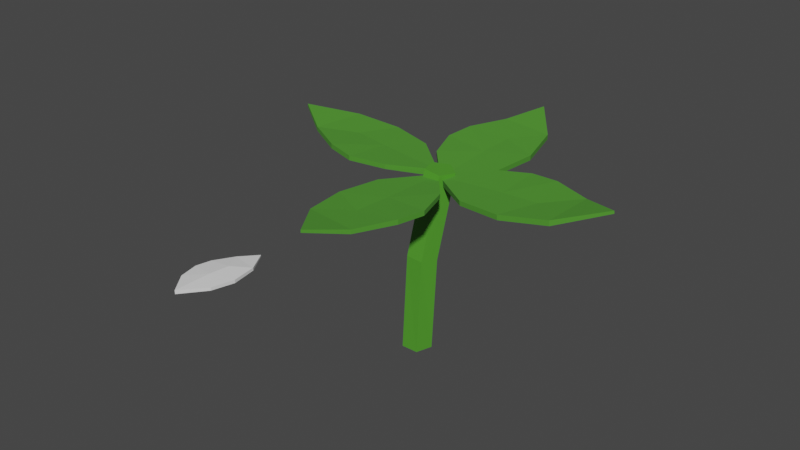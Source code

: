 # Source: Flower01.blend  (saved by Blender 2.93.21; exported with 4.5.12 LTS)
import bpy
from mathutils import Matrix  # noqa: F401  (used for matrix-valued properties, if any)

bpy.ops.wm.read_factory_settings(use_empty=True)
scene = bpy.context.scene
scene.name = 'Scene'

# ---- collections
col_collection = bpy.data.collections.new('Collection'); scene.collection.children.link(col_collection)

# ---- materials (node trees are filled in below, after node groups)
mat_secondary = bpy.data.materials.new('Secondary')
mat_secondary.use_transparent_shadow = False
mat_primary = bpy.data.materials.new('Primary')
mat_primary.use_transparent_shadow = False

# ---- material node trees
mat_secondary.use_nodes = True; mat_secondary.node_tree.nodes.clear()
_N = mat_secondary.node_tree.nodes; _L = mat_secondary.node_tree.links
n0 = _N.new('ShaderNodeBsdfPrincipled'); n0.name = 'Principled BSDF'; n0.location = (10, 300)
n0.distribution = 'GGX'
n0.subsurface_method = 'BURLEY'
n0.inputs[0].default_value = (0.08022, 0.3278, 0.02624, 1.0)
n0.inputs[3].default_value = 1.45
n0.inputs[27].default_value = (0.0, 0.0, 0.0, 1.0)
n0.inputs[28].default_value = 1.0
n1 = _N.new('ShaderNodeOutputMaterial'); n1.name = 'Material Output'; n1.location = (300, 300)
_L.new(n0.outputs[0], n1.inputs[0])
n1.is_active_output = True
mat_primary.use_nodes = True; mat_primary.node_tree.nodes.clear()
_N = mat_primary.node_tree.nodes; _L = mat_primary.node_tree.links
n0 = _N.new('ShaderNodeBsdfPrincipled'); n0.name = 'Principled BSDF'; n0.location = (10, 300)
n0.distribution = 'GGX'
n0.subsurface_method = 'BURLEY'
n0.inputs[0].default_value = (0.06956, 0.281, 0.0231, 1.0)
n0.inputs[2].default_value = 1.0
n0.inputs[3].default_value = 1.45
n0.inputs[27].default_value = (0.0, 0.0, 0.0, 1.0)
n0.inputs[28].default_value = 1.0
n1 = _N.new('ShaderNodeOutputMaterial'); n1.name = 'Material Output'; n1.location = (300, 300)
_L.new(n0.outputs[0], n1.inputs[0])
n1.is_active_output = True

# ---- world
world_world = bpy.data.worlds.new('World'); scene.world = world_world
world_world.use_nodes = True; world_world.node_tree.nodes.clear()
_N = world_world.node_tree.nodes; _L = world_world.node_tree.links
n0 = _N.new('ShaderNodeOutputWorld'); n0.name = 'World Output'; n0.location = (300, 300)
n1 = _N.new('ShaderNodeBackground'); n1.name = 'Background'; n1.location = (10, 300)
n1.inputs[0].default_value = (0.05088, 0.05088, 0.05088, 1.0)
_L.new(n1.outputs[0], n0.inputs[0])
n0.is_active_output = True
world_world.color = (0.05088, 0.05088, 0.05088)
world_world.use_sun_shadow = False
world_world.sun_shadow_jitter_overblur = 0.0

# ---- meshes
me_cylinder = bpy.data.meshes.new('Cylinder')
me_cylinder.from_pydata([(1.017e-18, 0.09036, -0.001457), (0.01256, 0.09335, 0.26), (0.03804, 0.06272, -0.001457), (0.04994, 0.06489, 0.2622), (0.02351, 0.018, -0.001457), (0.03442, 0.02102, 0.269), (-0.02351, 0.018, -0.001457), (-0.01253, 0.02237, 0.271), (-0.03804, 0.06272, -0.001457), (-0.02604, 0.06707, 0.2655), (0.03703, 0.1311, 0.499), (0.07365, 0.1017, 0.4966), (0.05727, 0.05776, 0.5002), (0.01053, 0.06002, 0.5049), (-0.001979, 0.1053, 0.5041)], [], [(0, 1, 3, 2), (2, 3, 5, 4), (4, 5, 7, 6), (7, 5, 12, 13), (6, 7, 9, 8), (8, 9, 1, 0), (0, 2, 4, 6, 8), (9, 7, 13, 14), (5, 3, 11, 12), (1, 9, 14, 10), (3, 1, 10, 11), (13, 12, 14), (11, 14, 12), (10, 14, 11)])
_uv = me_cylinder.uv_layers.new(name='UVMap')
_uv.uv.foreach_set('vector', [1.0, 0.5, 1.0, 1.0, 0.8, 1.0, 0.8, 0.5, 0.8, 0.5, 0.8, 1.0, 0.6, 1.0, 0.6, 0.5, 0.6, 0.5, 0.6, 1.0, 0.4, 1.0, 0.4, 0.5, 0.4, 1.0, 0.6, 1.0, 0.6, 1.0, 0.4, 1.0, 0.4, 0.5, 0.4, 1.0, 0.2, 1.0, 0.2, 0.5, 0.2, 0.5, 0.2, 1.0, 2.98e-08, 1.0, 2.98e-08, 0.5, 0.75, 0.49, 0.9783, 0.3242, 0.8911, 0.05584, 0.6089, 0.05584, 0.5217, 0.3242, 0.2, 1.0, 0.4, 1.0, 0.4, 1.0, 0.2, 1.0, 0.6, 1.0, 0.8, 1.0, 0.8, 1.0, 0.6, 1.0, 2.98e-08, 1.0, 0.2, 1.0, 0.2, 1.0, 2.98e-08, 1.0, 0.8, 1.0, 1.0, 1.0, 1.0, 1.0, 0.8, 1.0, 0.4, 1.0, 0.6, 1.0, 0.2, 1.0, 0.8, 1.0, 0.2, 1.0, 0.6, 1.0, 2.98e-08, 1.0, 0.2, 1.0, 0.8, 1.0])
me_cylinder.materials.append(mat_secondary)
me_cylinder.use_remesh_fix_poles = True
me_cylinder.use_remesh_preserve_attributes = False
me_cylinder.update()
me_cylinder_002 = bpy.data.meshes.new('Cylinder.002')
me_cylinder_002.from_pydata([(0.009075, 0.02167, -0.006804), (0.009075, 0.02167, 0.002638), (0.01909, -0.05966, -0.009315), (0.01909, -0.05966, 0.001635), (-0.04457, -0.0237, -0.009037), (-0.04457, -0.0237, 0.008724), (-0.08202, 0.03831, -0.006622), (-0.08202, 0.03831, 0.0009622), (-0.1181, -0.02719, 0.002545), (-0.1181, -0.02719, -0.006135), (-0.03679, 0.09721, -0.007359), (-0.03679, 0.09721, -0.00238), (-0.05299, -0.09015, 0.009591), (-0.05299, -0.09015, -0.007948), (-0.1158, -0.1436, 0.003183), (-0.1301, -0.07786, 0.002468), (-0.1301, -0.07786, -0.00596), (-0.1158, -0.1436, -0.005273), (0.0006682, -0.1357, -0.007261), (0.0006682, -0.1357, 0.002842), (-0.06399, -0.2122, 0.004005), (-0.06399, -0.2122, -0.008531)], [], [(0, 1, 3, 2), (4, 2, 13), (3, 1, 5), (0, 2, 4), (9, 8, 7, 6), (0, 4, 6), (5, 7, 8), (15, 16, 17, 14), (1, 0, 10, 11), (7, 5, 1), (6, 4, 9), (0, 6, 10), (6, 7, 11, 10), (7, 1, 11), (13, 16, 9), (12, 8, 15), (9, 4, 13), (12, 5, 8), (16, 13, 17), (8, 9, 16, 15), (5, 12, 3), (2, 3, 19, 18), (15, 14, 12), (2, 18, 13), (3, 12, 19), (13, 18, 21), (12, 20, 19), (12, 14, 20), (13, 21, 17), (17, 21, 20, 14), (18, 19, 20, 21)])
_uv = me_cylinder_002.uv_layers.new(name='UVMap')
_uv.uv.foreach_set('vector', [1.0, 0.5, 1.0, 1.0, 0.6667, 1.0, 0.6667, 0.5, 0.5422, 0.13, 0.9578, 0.13, 0.5422, 0.13, 0.4578, 0.13, 0.25, 0.49, 0.04215, 0.13, 0.75, 0.49, 0.9578, 0.13, 0.5422, 0.13, 0.3333, 0.5, 0.3333, 1.0, -5.96e-08, 1.0, -5.96e-08, 0.5, 0.75, 0.49, 0.5422, 0.13, 0.75, 0.49, 0.04215, 0.13, 0.25, 0.49, 0.04215, 0.13, 0.0, 0.0, 0.0, 0.0, 0.0, 0.0, 0.0, 0.0, 1.0, 1.0, 1.0, 0.5, 1.0, 0.5, 1.0, 1.0, 0.25, 0.49, 0.04215, 0.13, 0.25, 0.49, 0.75, 0.49, 0.5422, 0.13, 0.5422, 0.13, 0.75, 0.49, 0.75, 0.49, 0.75, 0.49, -5.96e-08, 0.5, -5.96e-08, 1.0, -5.96e-08, 1.0, -5.96e-08, 0.5, 0.25, 0.49, 0.25, 0.49, 0.25, 0.49, 0.5422, 0.13, 0.0, 0.0, 0.5422, 0.13, 0.04215, 0.13, 0.04215, 0.13, 0.0, 0.0, 0.5422, 0.13, 0.5422, 0.13, 0.5422, 0.13, 0.04215, 0.13, 0.04215, 0.13, 0.04215, 0.13, 0.0, 0.0, 0.5422, 0.13, 0.0, 0.0, 0.04215, 0.13, 0.5422, 0.13, 0.0, 0.0, 0.0, 0.0, 0.04215, 0.13, 0.4578, 0.13, 0.4578, 0.13, 0.6667, 0.5, 0.6667, 1.0, 0.6667, 1.0, 0.6667, 0.5, 0.0, 0.0, 0.0, 0.0, 0.04215, 0.13, 0.6667, 0.5, 0.6667, 0.5, 0.5422, 0.13, 0.6667, 1.0, 0.4578, 0.13, 0.6667, 1.0, 0.5422, 0.13, 0.6667, 0.5, 0.0, 0.0, 0.4578, 0.13, 0.0, 0.0, 0.6667, 1.0, 0.4578, 0.13, 0.0, 0.0, 0.0, 0.0, 0.5422, 0.13, 0.0, 0.0, 0.0, 0.0, 0.0, 0.0, 0.0, 0.0, 0.0, 0.0, 0.0, 0.0, 0.6667, 0.5, 0.6667, 1.0, 0.0, 0.0, 0.0, 0.0])
me_cylinder_002.use_remesh_fix_poles = True
me_cylinder_002.use_remesh_preserve_attributes = False
me_cylinder_002.update()
me_cylinder_004 = bpy.data.meshes.new('Cylinder.004')
me_cylinder_004.from_pydata([(0.009075, 0.02167, -0.006804), (0.009075, 0.02167, 0.002638), (0.01909, -0.05966, -0.008488), (0.01909, -0.05966, 0.0008081), (-0.04457, -0.0237, -0.01664), (-0.04372, -0.02406, -0.00111), (-0.08202, 0.03831, -0.006622), (-0.08202, 0.03831, 0.0009622), (-0.1178, -0.02798, 0.004039), (-0.1178, -0.02798, -0.004641), (-0.04062, 0.1016, 0.006439), (-0.04062, 0.1016, 0.01142), (-0.05299, -0.09015, 0.001047), (-0.05299, -0.09015, -0.01649), (-0.1144, -0.143, 0.006054), (-0.1297, -0.07866, 0.003962), (-0.1297, -0.07866, -0.004466), (-0.1144, -0.143, -0.002403), (0.0006682, -0.1357, -0.006514), (0.0006682, -0.1357, 0.002096), (-0.06399, -0.2122, 0.004005), (-0.06399, -0.2122, -0.008531), (-0.1554, -0.4347, 0.0143), (-0.1558, -0.4336, 0.02367), (-0.1617, -0.3538, 0.0031), (-0.1621, -0.3527, 0.01233), (-0.09936, -0.3928, 0.002381), (-0.101, -0.3907, 0.01771), (-0.06524, -0.4547, 0.02118), (-0.06561, -0.4539, 0.02871), (-0.02712, -0.3891, 0.02634), (-0.0267, -0.3901, 0.01772), (-0.11, -0.5145, 0.03893), (-0.1102, -0.5139, 0.04387), (-0.08888, -0.3252, 0.01304), (-0.08802, -0.3272, -0.004369), (-0.02549, -0.2746, 0.01544), (-0.01296, -0.3392, 0.0213), (-0.01255, -0.3402, 0.01293), (-0.02508, -0.2755, 0.007052), (-0.14, -0.2788, -0.002365), (-0.1405, -0.2778, 0.00618), (-0.07263, -0.2041, 0.00307), (-0.07202, -0.2056, -0.00937), (-0.2993, -0.1061, 0.0001922), (-0.299, -0.1056, 0.009618), (-0.2174, -0.1051, -0.003593), (-0.2172, -0.1046, 0.005686), (-0.2602, -0.1648, -0.00753), (-0.2593, -0.1632, 0.007921), (-0.3255, -0.1948, 0.005725), (-0.3253, -0.1944, 0.0133), (-0.2632, -0.2369, 0.01708), (-0.2634, -0.2373, 0.008414), (-0.3837, -0.1461, 0.01768), (-0.3836, -0.1459, 0.02265), (-0.1946, -0.1794, 0.009325), (-0.195, -0.1803, -0.008183), (-0.1485, -0.2458, 0.01671), (-0.2141, -0.2542, 0.01669), (-0.2143, -0.2546, 0.008282), (-0.1487, -0.2463, 0.008268), (-0.1438, -0.1315, -0.002057), (-0.1435, -0.131, 0.006538), (-0.07439, -0.2034, 0.01056), (-0.0747, -0.204, -0.001956), (0.1669, -0.2834, 0.02746), (0.1656, -0.2831, 0.03681), (0.08648, -0.2939, 0.01535), (0.08525, -0.2936, 0.02455), (0.1231, -0.2303, 0.009953), (0.1207, -0.2307, 0.02532), (0.1832, -0.1923, 0.02687), (0.1822, -0.192, 0.03438), (0.1161, -0.1565, 0.02748), (0.1172, -0.1568, 0.01889), (0.2443, -0.2329, 0.04954), (0.2436, -0.2327, 0.05447), (0.05492, -0.2217, 0.0184), (0.05724, -0.2223, 0.001027), (0.001837, -0.1604, 0.01436), (0.06585, -0.1449, 0.02031), (0.06697, -0.1451, 0.01196), (0.002958, -0.1607, 0.005987), (0.01084, -0.2758, 0.006632), (0.009697, -0.2756, 0.01516), (-0.06642, -0.2113, 0.004818), (-0.06475, -0.2117, -0.007601)], [], [(0, 1, 3, 2), (4, 2, 13), (3, 1, 5), (0, 2, 4), (9, 8, 7, 6), (0, 4, 6), (5, 7, 8), (15, 16, 17, 14), (1, 0, 10, 11), (7, 5, 1), (6, 4, 9), (0, 6, 10), (6, 7, 11, 10), (7, 1, 11), (13, 16, 9), (12, 8, 15), (9, 4, 13), (12, 5, 8), (16, 13, 17), (8, 9, 16, 15), (5, 12, 3), (2, 3, 19, 18), (15, 14, 12), (2, 18, 13), (3, 12, 19), (13, 18, 21), (12, 20, 19), (12, 14, 20), (13, 21, 17), (17, 21, 20, 14), (18, 19, 20, 21), (22, 23, 25, 24), (26, 24, 35), (25, 23, 27), (22, 24, 26), (31, 30, 29, 28), (22, 26, 28), (27, 29, 30), (37, 38, 39, 36), (23, 22, 32, 33), (29, 27, 23), (28, 26, 31), (22, 28, 32), (28, 29, 33, 32), (29, 23, 33), (35, 38, 31), (34, 30, 37), (31, 26, 35), (34, 27, 30), (38, 35, 39), (30, 31, 38, 37), (27, 34, 25), (24, 25, 41, 40), (37, 36, 34), (24, 40, 35), (25, 34, 41), (35, 40, 43), (34, 42, 41), (34, 36, 42), (35, 43, 39), (39, 43, 42, 36), (40, 41, 42, 43), (44, 45, 47, 46), (48, 46, 57), (47, 45, 49), (44, 46, 48), (53, 52, 51, 50), (44, 48, 50), (49, 51, 52), (59, 60, 61, 58), (45, 44, 54, 55), (51, 49, 45), (50, 48, 53), (44, 50, 54), (50, 51, 55, 54), (51, 45, 55), (57, 60, 53), (56, 52, 59), (53, 48, 57), (56, 49, 52), (60, 57, 61), (52, 53, 60, 59), (49, 56, 47), (46, 47, 63, 62), (59, 58, 56), (46, 62, 57), (47, 56, 63), (57, 62, 65), (56, 64, 63), (56, 58, 64), (57, 65, 61), (61, 65, 64, 58), (62, 63, 64, 65), (66, 67, 69, 68), (70, 68, 79), (69, 67, 71), (66, 68, 70), (75, 74, 73, 72), (66, 70, 72), (71, 73, 74), (81, 82, 83, 80), (67, 66, 76, 77), (73, 71, 67), (72, 70, 75), (66, 72, 76), (72, 73, 77, 76), (73, 67, 77), (79, 82, 75), (78, 74, 81), (75, 70, 79), (78, 71, 74), (82, 79, 83), (74, 75, 82, 81), (71, 78, 69), (68, 69, 85, 84), (81, 80, 78), (68, 84, 79), (69, 78, 85), (79, 84, 87), (78, 86, 85), (78, 80, 86), (79, 87, 83), (83, 87, 86, 80), (84, 85, 86, 87)])
_uv = me_cylinder_004.uv_layers.new(name='UVMap')
_uv.uv.foreach_set('vector', [1.0, 0.5, 1.0, 1.0, 0.6667, 1.0, 0.6667, 0.5, 0.5422, 0.13, 0.9578, 0.13, 0.5422, 0.13, 0.4578, 0.13, 0.25, 0.49, 0.04215, 0.13, 0.75, 0.49, 0.9578, 0.13, 0.5422, 0.13, 0.3333, 0.5, 0.3333, 1.0, -5.96e-08, 1.0, -5.96e-08, 0.5, 0.75, 0.49, 0.5422, 0.13, 0.75, 0.49, 0.04215, 0.13, 0.25, 0.49, 0.04215, 0.13, 0.0, 0.0, 0.0, 0.0, 0.0, 0.0, 0.0, 0.0, 1.0, 1.0, 1.0, 0.5, 1.0, 0.5, 1.0, 1.0, 0.25, 0.49, 0.04215, 0.13, 0.25, 0.49, 0.75, 0.49, 0.5422, 0.13, 0.5422, 0.13, 0.75, 0.49, 0.75, 0.49, 0.75, 0.49, -5.96e-08, 0.5, -5.96e-08, 1.0, -5.96e-08, 1.0, -5.96e-08, 0.5, 0.25, 0.49, 0.25, 0.49, 0.25, 0.49, 0.5422, 0.13, 0.0, 0.0, 0.5422, 0.13, 0.04215, 0.13, 0.04215, 0.13, 0.0, 0.0, 0.5422, 0.13, 0.5422, 0.13, 0.5422, 0.13, 0.04215, 0.13, 0.04215, 0.13, 0.04215, 0.13, 0.0, 0.0, 0.5422, 0.13, 0.0, 0.0, 0.04215, 0.13, 0.5422, 0.13, 0.0, 0.0, 0.0, 0.0, 0.04215, 0.13, 0.4578, 0.13, 0.4578, 0.13, 0.6667, 0.5, 0.6667, 1.0, 0.6667, 1.0, 0.6667, 0.5, 0.0, 0.0, 0.0, 0.0, 0.04215, 0.13, 0.6667, 0.5, 0.6667, 0.5, 0.5422, 0.13, 0.6667, 1.0, 0.4578, 0.13, 0.6667, 1.0, 0.5422, 0.13, 0.6667, 0.5, 0.0, 0.0, 0.4578, 0.13, 0.0, 0.0, 0.6667, 1.0, 0.4578, 0.13, 0.0, 0.0, 0.0, 0.0, 0.5422, 0.13, 0.0, 0.0, 0.0, 0.0, 0.0, 0.0, 0.0, 0.0, 0.0, 0.0, 0.0, 0.0, 0.6667, 0.5, 0.6667, 1.0, 0.0, 0.0, 0.0, 0.0, 1.0, 0.5, 1.0, 1.0, 0.6667, 1.0, 0.6667, 0.5, 0.5422, 0.13, 0.9578, 0.13, 0.5422, 0.13, 0.4578, 0.13, 0.25, 0.49, 0.04215, 0.13, 0.75, 0.49, 0.9578, 0.13, 0.5422, 0.13, 0.3333, 0.5, 0.3333, 1.0, -5.96e-08, 1.0, -5.96e-08, 0.5, 0.75, 0.49, 0.5422, 0.13, 0.75, 0.49, 0.04215, 0.13, 0.25, 0.49, 0.04215, 0.13, 0.0, 0.0, 0.0, 0.0, 0.0, 0.0, 0.0, 0.0, 1.0, 1.0, 1.0, 0.5, 1.0, 0.5, 1.0, 1.0, 0.25, 0.49, 0.04215, 0.13, 0.25, 0.49, 0.75, 0.49, 0.5422, 0.13, 0.5422, 0.13, 0.75, 0.49, 0.75, 0.49, 0.75, 0.49, -5.96e-08, 0.5, -5.96e-08, 1.0, -5.96e-08, 1.0, -5.96e-08, 0.5, 0.25, 0.49, 0.25, 0.49, 0.25, 0.49, 0.5422, 0.13, 0.0, 0.0, 0.5422, 0.13, 0.04215, 0.13, 0.04215, 0.13, 0.0, 0.0, 0.5422, 0.13, 0.5422, 0.13, 0.5422, 0.13, 0.04215, 0.13, 0.04215, 0.13, 0.04215, 0.13, 0.0, 0.0, 0.5422, 0.13, 0.0, 0.0, 0.04215, 0.13, 0.5422, 0.13, 0.0, 0.0, 0.0, 0.0, 0.04215, 0.13, 0.4578, 0.13, 0.4578, 0.13, 0.6667, 0.5, 0.6667, 1.0, 0.6667, 1.0, 0.6667, 0.5, 0.0, 0.0, 0.0, 0.0, 0.04215, 0.13, 0.6667, 0.5, 0.6667, 0.5, 0.5422, 0.13, 0.6667, 1.0, 0.4578, 0.13, 0.6667, 1.0, 0.5422, 0.13, 0.6667, 0.5, 0.0, 0.0, 0.4578, 0.13, 0.0, 0.0, 0.6667, 1.0, 0.4578, 0.13, 0.0, 0.0, 0.0, 0.0, 0.5422, 0.13, 0.0, 0.0, 0.0, 0.0, 0.0, 0.0, 0.0, 0.0, 0.0, 0.0, 0.0, 0.0, 0.6667, 0.5, 0.6667, 1.0, 0.0, 0.0, 0.0, 0.0, 1.0, 0.5, 1.0, 1.0, 0.6667, 1.0, 0.6667, 0.5, 0.5422, 0.13, 0.9578, 0.13, 0.5422, 0.13, 0.4578, 0.13, 0.25, 0.49, 0.04215, 0.13, 0.75, 0.49, 0.9578, 0.13, 0.5422, 0.13, 0.3333, 0.5, 0.3333, 1.0, -5.96e-08, 1.0, -5.96e-08, 0.5, 0.75, 0.49, 0.5422, 0.13, 0.75, 0.49, 0.04215, 0.13, 0.25, 0.49, 0.04215, 0.13, 0.0, 0.0, 0.0, 0.0, 0.0, 0.0, 0.0, 0.0, 1.0, 1.0, 1.0, 0.5, 1.0, 0.5, 1.0, 1.0, 0.25, 0.49, 0.04215, 0.13, 0.25, 0.49, 0.75, 0.49, 0.5422, 0.13, 0.5422, 0.13, 0.75, 0.49, 0.75, 0.49, 0.75, 0.49, -5.96e-08, 0.5, -5.96e-08, 1.0, -5.96e-08, 1.0, -5.96e-08, 0.5, 0.25, 0.49, 0.25, 0.49, 0.25, 0.49, 0.5422, 0.13, 0.0, 0.0, 0.5422, 0.13, 0.04215, 0.13, 0.04215, 0.13, 0.0, 0.0, 0.5422, 0.13, 0.5422, 0.13, 0.5422, 0.13, 0.04215, 0.13, 0.04215, 0.13, 0.04215, 0.13, 0.0, 0.0, 0.5422, 0.13, 0.0, 0.0, 0.04215, 0.13, 0.5422, 0.13, 0.0, 0.0, 0.0, 0.0, 0.04215, 0.13, 0.4578, 0.13, 0.4578, 0.13, 0.6667, 0.5, 0.6667, 1.0, 0.6667, 1.0, 0.6667, 0.5, 0.0, 0.0, 0.0, 0.0, 0.04215, 0.13, 0.6667, 0.5, 0.6667, 0.5, 0.5422, 0.13, 0.6667, 1.0, 0.4578, 0.13, 0.6667, 1.0, 0.5422, 0.13, 0.6667, 0.5, 0.0, 0.0, 0.4578, 0.13, 0.0, 0.0, 0.6667, 1.0, 0.4578, 0.13, 0.0, 0.0, 0.0, 0.0, 0.5422, 0.13, 0.0, 0.0, 0.0, 0.0, 0.0, 0.0, 0.0, 0.0, 0.0, 0.0, 0.0, 0.0, 0.6667, 0.5, 0.6667, 1.0, 0.0, 0.0, 0.0, 0.0, 1.0, 0.5, 1.0, 1.0, 0.6667, 1.0, 0.6667, 0.5, 0.5422, 0.13, 0.9578, 0.13, 0.5422, 0.13, 0.4578, 0.13, 0.25, 0.49, 0.04215, 0.13, 0.75, 0.49, 0.9578, 0.13, 0.5422, 0.13, 0.3333, 0.5, 0.3333, 1.0, -5.96e-08, 1.0, -5.96e-08, 0.5, 0.75, 0.49, 0.5422, 0.13, 0.75, 0.49, 0.04215, 0.13, 0.25, 0.49, 0.04215, 0.13, 0.0, 0.0, 0.0, 0.0, 0.0, 0.0, 0.0, 0.0, 1.0, 1.0, 1.0, 0.5, 1.0, 0.5, 1.0, 1.0, 0.25, 0.49, 0.04215, 0.13, 0.25, 0.49, 0.75, 0.49, 0.5422, 0.13, 0.5422, 0.13, 0.75, 0.49, 0.75, 0.49, 0.75, 0.49, -5.96e-08, 0.5, -5.96e-08, 1.0, -5.96e-08, 1.0, -5.96e-08, 0.5, 0.25, 0.49, 0.25, 0.49, 0.25, 0.49, 0.5422, 0.13, 0.0, 0.0, 0.5422, 0.13, 0.04215, 0.13, 0.04215, 0.13, 0.0, 0.0, 0.5422, 0.13, 0.5422, 0.13, 0.5422, 0.13, 0.04215, 0.13, 0.04215, 0.13, 0.04215, 0.13, 0.0, 0.0, 0.5422, 0.13, 0.0, 0.0, 0.04215, 0.13, 0.5422, 0.13, 0.0, 0.0, 0.0, 0.0, 0.04215, 0.13, 0.4578, 0.13, 0.4578, 0.13, 0.6667, 0.5, 0.6667, 1.0, 0.6667, 1.0, 0.6667, 0.5, 0.0, 0.0, 0.0, 0.0, 0.04215, 0.13, 0.6667, 0.5, 0.6667, 0.5, 0.5422, 0.13, 0.6667, 1.0, 0.4578, 0.13, 0.6667, 1.0, 0.5422, 0.13, 0.6667, 0.5, 0.0, 0.0, 0.4578, 0.13, 0.0, 0.0, 0.6667, 1.0, 0.4578, 0.13, 0.0, 0.0, 0.0, 0.0, 0.5422, 0.13, 0.0, 0.0, 0.0, 0.0, 0.0, 0.0, 0.0, 0.0, 0.0, 0.0, 0.0, 0.0, 0.6667, 0.5, 0.6667, 1.0, 0.0, 0.0, 0.0, 0.0])
me_cylinder_004.materials.append(mat_primary)
me_cylinder_004.use_remesh_fix_poles = True
me_cylinder_004.use_remesh_preserve_attributes = False
me_cylinder_004.update()

# ---- objects
ob_cylinder = bpy.data.objects.new('Cylinder', me_cylinder)
ob_cylinder_002 = bpy.data.objects.new('Cylinder.002', me_cylinder_002)
ob_cylinder_001 = bpy.data.objects.new('Cylinder.001', me_cylinder_004)

# ---- transforms, parenting, visibility, modifiers, constraints
ob_cylinder.location = (0.0, 0.0, 0.0)
ob_cylinder_002.location = (-0.6105, 0.006587, 0.01943)
ob_cylinder_001.location = (0.105, 0.412, 0.4944)
ob_cylinder_001.rotation_euler = (0.06479, 0.04698, -6.176)
ob_cylinder_001.scale = (1.517, 1.517, 1.517)

# ---- collection membership
col_collection.objects.link(ob_cylinder)
col_collection.objects.link(ob_cylinder_002)
col_collection.objects.link(ob_cylinder_001)

# ---- scene / render settings (as saved in the file)
scene.frame_start = 1; scene.frame_end = 250; scene.frame_set(1)
scene.render.engine = 'BLENDER_EEVEE_NEXT'
scene.cycles.use_denoising = False
scene.cycles.samples = 128
scene.cycles.sampling_pattern = 'TABULATED_SOBOL'
scene.cycles.use_adaptive_sampling = False
scene.cycles.use_light_tree = False
scene.view_settings.view_transform = 'Filmic'
bpy.context.view_layer.update()

# ---- added for rendering (the .blend has no active camera and no usable light): camera, sun
cam_auto = bpy.data.cameras.new('AutoCamera')
cam_auto.lens = 50.0
cam_auto.sensor_width = 36.0
cam_auto.clip_end = 1000.0
ob_auto_camera = bpy.data.objects.new('AutoCamera', cam_auto)
scene.collection.objects.link(ob_auto_camera)
ob_auto_camera.location = (1.54774, -1.87843, 1.61742)
ob_auto_camera.rotation_euler = (1.09748, -7.21219e-08, 0.694738)
scene.camera = ob_auto_camera
light_auto_sun = bpy.data.lights.new('AutoSun', 'SUN')
light_auto_sun.energy = 3.0
light_auto_sun.angle = 0.0523599
ob_auto_sun = bpy.data.objects.new('AutoSun', light_auto_sun)
scene.collection.objects.link(ob_auto_sun)
ob_auto_sun.rotation_euler = (0.872665, 0.174533, 0.523599)
bpy.context.view_layer.update()
